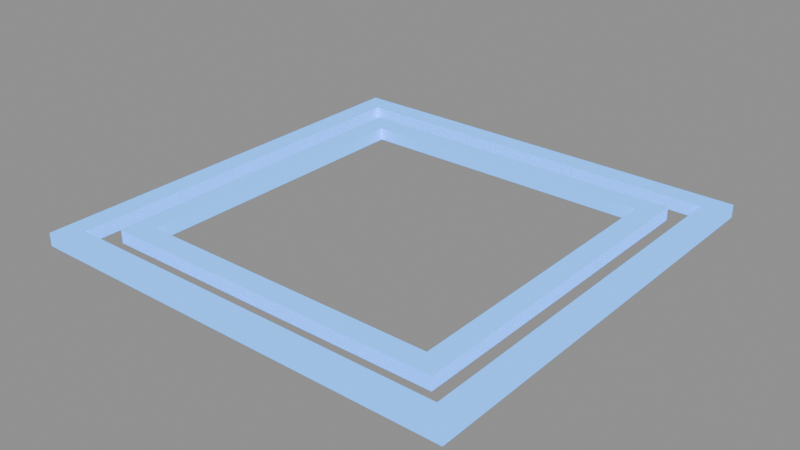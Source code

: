 # Source: s2-slot-selected-00.blend  (saved by Blender 5.2.44; exported with 4.5.12 LTS)
import bpy
from mathutils import Matrix  # noqa: F401  (used for matrix-valued properties, if any)

bpy.ops.wm.read_factory_settings(use_empty=True)
scene = bpy.context.scene
scene.name = 'Scene'

# ---- materials (node trees are filled in below, after node groups)
mat_pal_ui_accent = bpy.data.materials.new('pal-ui_accent')

# ---- material node trees
mat_pal_ui_accent.use_nodes = True; mat_pal_ui_accent.node_tree.nodes.clear()
_N = mat_pal_ui_accent.node_tree.nodes; _L = mat_pal_ui_accent.node_tree.links
n0 = _N.new('ShaderNodeOutputMaterial'); n0.name = 'Material Output'; n0.location = (0, 0)
n1 = _N.new('ShaderNodeBsdfToon'); n1.name = 'Toon BSDF'; n1.location = (0, 0)
n1.width = 160
n1.inputs[0].default_value = (0.1564, 0.7325, 2.0, 1.0)
n1.inputs[1].default_value = 0.8
n2 = _N.new('ShaderNodeEmission'); n2.name = 'Emission'; n2.location = (0, 0)
n2.inputs[0].default_value = (0.07819, 0.3663, 1.0, 1.0)
n2.inputs[1].default_value = 0.25
n3 = _N.new('ShaderNodeAddShader'); n3.name = 'Add Shader'; n3.location = (0, 0)
_L.new(n1.outputs[0], n3.inputs[0])
_L.new(n2.outputs[0], n3.inputs[1])
_L.new(n3.outputs[0], n0.inputs[0])
n0.is_active_output = True

# ---- meshes
me_sel_0_0 = bpy.data.meshes.new('sel-0-0')
me_sel_0_0.from_pydata([(-0.6667, 0.6, 0.0), (0.6667, 0.6, 0.0), (0.6667, 0.6667, 0.0), (-0.6667, 0.6667, 0.0), (-0.6667, 0.6, 0.04), (0.6667, 0.6, 0.04), (0.6667, 0.6667, 0.04), (-0.6667, 0.6667, 0.04)], [], [(3, 2, 1, 0), (4, 5, 6, 7), (0, 1, 5, 4), (1, 2, 6, 5), (2, 3, 7, 6), (3, 0, 4, 7)])
me_sel_0_0.materials.append(mat_pal_ui_accent)
me_sel_0_0.update()
me_sel_0_1 = bpy.data.meshes.new('sel-0-1')
me_sel_0_1.from_pydata([(-0.6667, -0.6667, 0.0), (0.6667, -0.6667, 0.0), (0.6667, -0.6, 0.0), (-0.6667, -0.6, 0.0), (-0.6667, -0.6667, 0.04), (0.6667, -0.6667, 0.04), (0.6667, -0.6, 0.04), (-0.6667, -0.6, 0.04)], [], [(3, 2, 1, 0), (4, 5, 6, 7), (0, 1, 5, 4), (1, 2, 6, 5), (2, 3, 7, 6), (3, 0, 4, 7)])
me_sel_0_1.materials.append(mat_pal_ui_accent)
me_sel_0_1.update()
me_sel_0_2 = bpy.data.meshes.new('sel-0-2')
me_sel_0_2.from_pydata([(-0.6667, -0.6, 0.0), (-0.6, -0.6, 0.0), (-0.6, 0.6, 0.0), (-0.6667, 0.6, 0.0), (-0.6667, -0.6, 0.04), (-0.6, -0.6, 0.04), (-0.6, 0.6, 0.04), (-0.6667, 0.6, 0.04)], [], [(3, 2, 1, 0), (4, 5, 6, 7), (0, 1, 5, 4), (1, 2, 6, 5), (2, 3, 7, 6), (3, 0, 4, 7)])
me_sel_0_2.materials.append(mat_pal_ui_accent)
me_sel_0_2.update()
me_sel_0_3 = bpy.data.meshes.new('sel-0-3')
me_sel_0_3.from_pydata([(0.6, -0.6, 0.0), (0.6667, -0.6, 0.0), (0.6667, 0.6, 0.0), (0.6, 0.6, 0.0), (0.6, -0.6, 0.04), (0.6667, -0.6, 0.04), (0.6667, 0.6, 0.04), (0.6, 0.6, 0.04)], [], [(3, 2, 1, 0), (4, 5, 6, 7), (0, 1, 5, 4), (1, 2, 6, 5), (2, 3, 7, 6), (3, 0, 4, 7)])
me_sel_0_3.materials.append(mat_pal_ui_accent)
me_sel_0_3.update()
me_sel_1_0 = bpy.data.meshes.new('sel-1-0')
me_sel_1_0.from_pydata([(-0.5333, 0.4667, 0.0), (0.5333, 0.4667, 0.0), (0.5333, 0.5333, 0.0), (-0.5333, 0.5333, 0.0), (-0.5333, 0.4667, 0.04), (0.5333, 0.4667, 0.04), (0.5333, 0.5333, 0.04), (-0.5333, 0.5333, 0.04)], [], [(3, 2, 1, 0), (4, 5, 6, 7), (0, 1, 5, 4), (1, 2, 6, 5), (2, 3, 7, 6), (3, 0, 4, 7)])
me_sel_1_0.materials.append(mat_pal_ui_accent)
me_sel_1_0.update()
me_sel_1_1 = bpy.data.meshes.new('sel-1-1')
me_sel_1_1.from_pydata([(-0.5333, -0.5333, 0.0), (0.5333, -0.5333, 0.0), (0.5333, -0.4667, 0.0), (-0.5333, -0.4667, 0.0), (-0.5333, -0.5333, 0.04), (0.5333, -0.5333, 0.04), (0.5333, -0.4667, 0.04), (-0.5333, -0.4667, 0.04)], [], [(3, 2, 1, 0), (4, 5, 6, 7), (0, 1, 5, 4), (1, 2, 6, 5), (2, 3, 7, 6), (3, 0, 4, 7)])
me_sel_1_1.materials.append(mat_pal_ui_accent)
me_sel_1_1.update()
me_sel_1_2 = bpy.data.meshes.new('sel-1-2')
me_sel_1_2.from_pydata([(-0.5333, -0.4667, 0.0), (-0.4667, -0.4667, 0.0), (-0.4667, 0.4667, 0.0), (-0.5333, 0.4667, 0.0), (-0.5333, -0.4667, 0.04), (-0.4667, -0.4667, 0.04), (-0.4667, 0.4667, 0.04), (-0.5333, 0.4667, 0.04)], [], [(3, 2, 1, 0), (4, 5, 6, 7), (0, 1, 5, 4), (1, 2, 6, 5), (2, 3, 7, 6), (3, 0, 4, 7)])
me_sel_1_2.materials.append(mat_pal_ui_accent)
me_sel_1_2.update()
me_sel_1_3 = bpy.data.meshes.new('sel-1-3')
me_sel_1_3.from_pydata([(0.4667, -0.4667, 0.0), (0.5333, -0.4667, 0.0), (0.5333, 0.4667, 0.0), (0.4667, 0.4667, 0.0), (0.4667, -0.4667, 0.04), (0.5333, -0.4667, 0.04), (0.5333, 0.4667, 0.04), (0.4667, 0.4667, 0.04)], [], [(3, 2, 1, 0), (4, 5, 6, 7), (0, 1, 5, 4), (1, 2, 6, 5), (2, 3, 7, 6), (3, 0, 4, 7)])
me_sel_1_3.materials.append(mat_pal_ui_accent)
me_sel_1_3.update()

# ---- objects
ob_sel_0_0 = bpy.data.objects.new('sel-0-0', me_sel_0_0)
ob_sel_0_1 = bpy.data.objects.new('sel-0-1', me_sel_0_1)
ob_sel_0_2 = bpy.data.objects.new('sel-0-2', me_sel_0_2)
ob_sel_0_3 = bpy.data.objects.new('sel-0-3', me_sel_0_3)
ob_sel_1_0 = bpy.data.objects.new('sel-1-0', me_sel_1_0)
ob_sel_1_1 = bpy.data.objects.new('sel-1-1', me_sel_1_1)
ob_sel_1_2 = bpy.data.objects.new('sel-1-2', me_sel_1_2)
ob_sel_1_3 = bpy.data.objects.new('sel-1-3', me_sel_1_3)

# ---- transforms, parenting, visibility, modifiers, constraints
ob_sel_0_0.location = (0.0, 0.0, 0.0)
ob_sel_0_1.location = (0.0, 0.0, 0.0)
ob_sel_0_2.location = (0.0, 0.0, 0.0)
ob_sel_0_3.location = (0.0, 0.0, 0.0)
ob_sel_1_0.location = (0.0, 0.0, 0.0)
ob_sel_1_1.location = (0.0, 0.0, 0.0)
ob_sel_1_2.location = (0.0, 0.0, 0.0)
ob_sel_1_3.location = (0.0, 0.0, 0.0)

# ---- collection membership
scene.collection.objects.link(ob_sel_0_0)
scene.collection.objects.link(ob_sel_0_1)
scene.collection.objects.link(ob_sel_0_2)
scene.collection.objects.link(ob_sel_0_3)
scene.collection.objects.link(ob_sel_1_0)
scene.collection.objects.link(ob_sel_1_1)
scene.collection.objects.link(ob_sel_1_2)
scene.collection.objects.link(ob_sel_1_3)

# ---- scene / render settings (as saved in the file)
scene.frame_start = 1; scene.frame_end = 250; scene.frame_set(1)
scene.render.engine = 'BLENDER_EEVEE_NEXT'
scene.render.bake_bias = 0.0
scene.render.bake_samples = 0
scene.render.compositor_device = 'GPU'
scene.eevee.use_volume_custom_range = False
scene.eevee.fast_gi_thickness_near = 0.1
scene.eevee.fast_gi_thickness_far = 0.0
scene.eevee.ray_tracing_options.screen_trace_thickness = 0.1
bpy.context.view_layer.update()

# ---- added for rendering (the .blend has no active camera and no usable light): camera, sun + grey world if the file has none
cam_auto = bpy.data.cameras.new('AutoCamera')
cam_auto.lens = 50.0
cam_auto.sensor_width = 36.0
cam_auto.clip_end = 1000.0
ob_auto_camera = bpy.data.objects.new('AutoCamera', cam_auto)
scene.collection.objects.link(ob_auto_camera)
ob_auto_camera.location = (1.74501, -2.09402, 1.41601)
ob_auto_camera.rotation_euler = (1.09748, -7.21219e-08, 0.694738)
scene.camera = ob_auto_camera
light_auto_sun = bpy.data.lights.new('AutoSun', 'SUN')
light_auto_sun.energy = 3.0
light_auto_sun.angle = 0.0523599
ob_auto_sun = bpy.data.objects.new('AutoSun', light_auto_sun)
scene.collection.objects.link(ob_auto_sun)
ob_auto_sun.rotation_euler = (0.872665, 0.174533, 0.523599)
if scene.world is None:
    world_auto = bpy.data.worlds.new('AutoWorld')
    world_auto.color = (0.3, 0.3, 0.3)
    scene.world = world_auto
bpy.context.view_layer.update()
